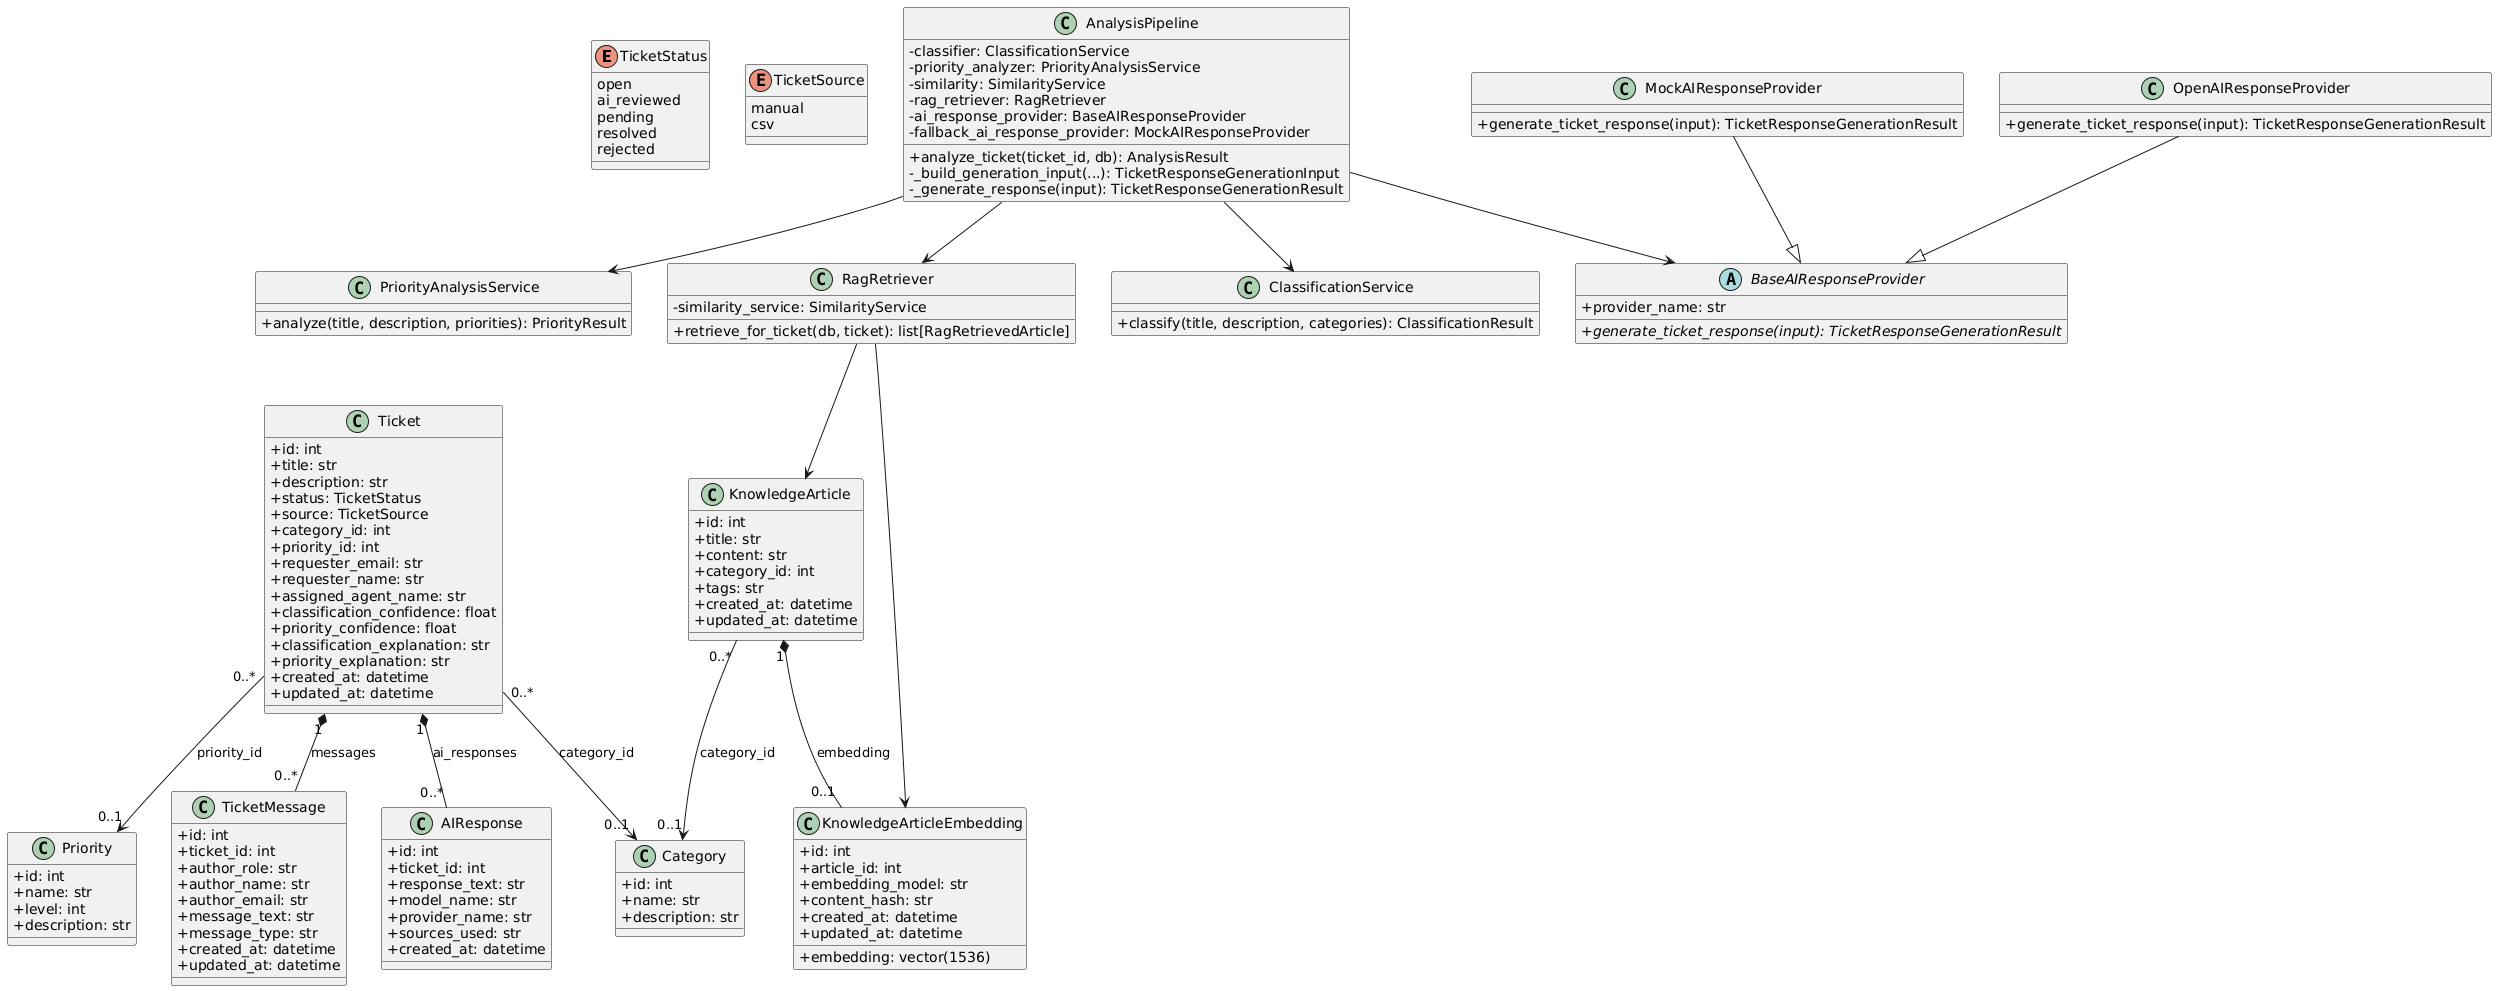

The diagram above was rendered by PlantUML. Its source (embedded in the PNG):
@startuml
skinparam classAttributeIconSize 0

enum TicketStatus {
  open
  ai_reviewed
  pending
  resolved
  rejected
}

enum TicketSource {
  manual
  csv
}

class Ticket {
  + id: int
  + title: str
  + description: str
  + status: TicketStatus
  + source: TicketSource
  + category_id: int
  + priority_id: int
  + requester_email: str
  + requester_name: str
  + assigned_agent_name: str
  + classification_confidence: float
  + priority_confidence: float
  + classification_explanation: str
  + priority_explanation: str
  + created_at: datetime
  + updated_at: datetime
}

class TicketMessage {
  + id: int
  + ticket_id: int
  + author_role: str
  + author_name: str
  + author_email: str
  + message_text: str
  + message_type: str
  + created_at: datetime
  + updated_at: datetime
}

class AIResponse {
  + id: int
  + ticket_id: int
  + response_text: str
  + model_name: str
  + provider_name: str
  + sources_used: str
  + created_at: datetime
}

class KnowledgeArticle {
  + id: int
  + title: str
  + content: str
  + category_id: int
  + tags: str
  + created_at: datetime
  + updated_at: datetime
}

class KnowledgeArticleEmbedding {
  + id: int
  + article_id: int
  + embedding: vector(1536)
  + embedding_model: str
  + content_hash: str
  + created_at: datetime
  + updated_at: datetime
}

class Category {
  + id: int
  + name: str
  + description: str
}

class Priority {
  + id: int
  + name: str
  + level: int
  + description: str
}

class AnalysisPipeline {
  - classifier: ClassificationService
  - priority_analyzer: PriorityAnalysisService
  - similarity: SimilarityService
  - rag_retriever: RagRetriever
  - ai_response_provider: BaseAIResponseProvider
  - fallback_ai_response_provider: MockAIResponseProvider
  + analyze_ticket(ticket_id, db): AnalysisResult
  - _build_generation_input(...): TicketResponseGenerationInput
  - _generate_response(input): TicketResponseGenerationResult
}

class RagRetriever {
  - similarity_service: SimilarityService
  + retrieve_for_ticket(db, ticket): list[RagRetrievedArticle]
}

class ClassificationService {
  + classify(title, description, categories): ClassificationResult
}

class PriorityAnalysisService {
  + analyze(title, description, priorities): PriorityResult
}

abstract class BaseAIResponseProvider {
  + {abstract} generate_ticket_response(input): TicketResponseGenerationResult
  + provider_name: str
}

class MockAIResponseProvider {
  + generate_ticket_response(input): TicketResponseGenerationResult
}

class OpenAIResponseProvider {
  + generate_ticket_response(input): TicketResponseGenerationResult
}

MockAIResponseProvider --|> BaseAIResponseProvider
OpenAIResponseProvider --|> BaseAIResponseProvider

Ticket "1" *-- "0..*" TicketMessage : messages
Ticket "1" *-- "0..*" AIResponse : ai_responses
Ticket "0..*" --> "0..1" Category : category_id
Ticket "0..*" --> "0..1" Priority : priority_id
KnowledgeArticle "0..*" --> "0..1" Category : category_id
KnowledgeArticle "1" *-- "0..1" KnowledgeArticleEmbedding : embedding

AnalysisPipeline --> ClassificationService
AnalysisPipeline --> PriorityAnalysisService
AnalysisPipeline --> RagRetriever
AnalysisPipeline --> BaseAIResponseProvider
RagRetriever --> KnowledgeArticle
RagRetriever --> KnowledgeArticleEmbedding
@enduml